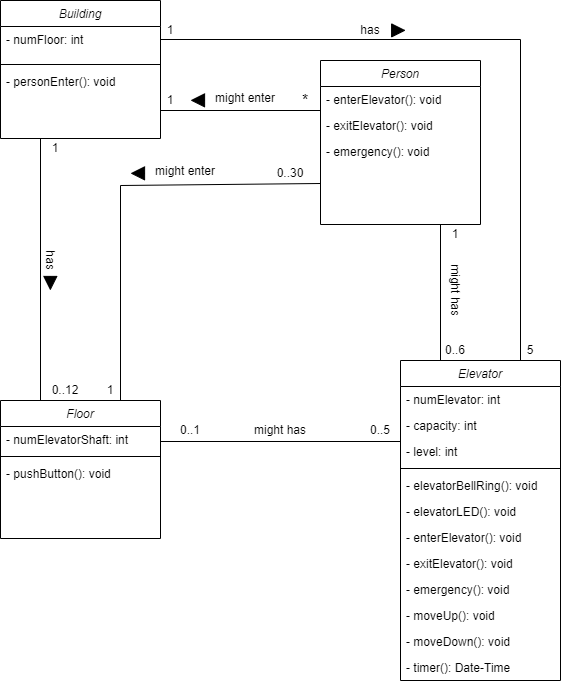

The diagram above was exported from draw.io. Its source (the exported page's mxGraphModel, read from the mxfile embedded in the PNG):
<mxGraphModel dx="1221" dy="726" grid="1" gridSize="10" guides="1" tooltips="1" connect="1" arrows="1" fold="1" page="1" pageScale="1" pageWidth="827" pageHeight="1169" math="0" shadow="0">
  <root>
    <mxCell id="WIyWlLk6GJQsqaUBKTNV-0" />
    <mxCell id="WIyWlLk6GJQsqaUBKTNV-1" parent="WIyWlLk6GJQsqaUBKTNV-0" />
    <mxCell id="zkfFHV4jXpPFQw0GAbJ--0" value="Building" style="swimlane;fontStyle=2;align=center;verticalAlign=top;childLayout=stackLayout;horizontal=1;startSize=26;horizontalStack=0;resizeParent=1;resizeLast=0;collapsible=1;marginBottom=0;rounded=0;shadow=0;strokeWidth=1;" parent="WIyWlLk6GJQsqaUBKTNV-1" vertex="1">
      <mxGeometry x="120" y="100" width="160" height="138" as="geometry">
        <mxRectangle x="230" y="140" width="160" height="26" as="alternateBounds" />
      </mxGeometry>
    </mxCell>
    <mxCell id="zkfFHV4jXpPFQw0GAbJ--1" value="- numFloor: int" style="text;align=left;verticalAlign=top;spacingLeft=4;spacingRight=4;overflow=hidden;rotatable=0;points=[[0,0.5],[1,0.5]];portConstraint=eastwest;" parent="zkfFHV4jXpPFQw0GAbJ--0" vertex="1">
      <mxGeometry y="26" width="160" height="34" as="geometry" />
    </mxCell>
    <mxCell id="zkfFHV4jXpPFQw0GAbJ--4" value="" style="line;html=1;strokeWidth=1;align=left;verticalAlign=middle;spacingTop=-1;spacingLeft=3;spacingRight=3;rotatable=0;labelPosition=right;points=[];portConstraint=eastwest;" parent="zkfFHV4jXpPFQw0GAbJ--0" vertex="1">
      <mxGeometry y="60" width="160" height="8" as="geometry" />
    </mxCell>
    <mxCell id="zkfFHV4jXpPFQw0GAbJ--5" value="- personEnter(): void" style="text;align=left;verticalAlign=top;spacingLeft=4;spacingRight=4;overflow=hidden;rotatable=0;points=[[0,0.5],[1,0.5]];portConstraint=eastwest;" parent="zkfFHV4jXpPFQw0GAbJ--0" vertex="1">
      <mxGeometry y="68" width="160" height="26" as="geometry" />
    </mxCell>
    <mxCell id="vKV0Cc70jtw7qtUJIWK9-0" value="Person" style="swimlane;fontStyle=2;align=center;verticalAlign=top;childLayout=stackLayout;horizontal=1;startSize=26;horizontalStack=0;resizeParent=1;resizeLast=0;collapsible=1;marginBottom=0;rounded=0;shadow=0;strokeWidth=1;" vertex="1" parent="WIyWlLk6GJQsqaUBKTNV-1">
      <mxGeometry x="440" y="160" width="160" height="164" as="geometry">
        <mxRectangle x="230" y="140" width="160" height="26" as="alternateBounds" />
      </mxGeometry>
    </mxCell>
    <mxCell id="vKV0Cc70jtw7qtUJIWK9-5" value="- enterElevator(): void&#10;" style="text;align=left;verticalAlign=top;spacingLeft=4;spacingRight=4;overflow=hidden;rotatable=0;points=[[0,0.5],[1,0.5]];portConstraint=eastwest;" vertex="1" parent="vKV0Cc70jtw7qtUJIWK9-0">
      <mxGeometry y="26" width="160" height="26" as="geometry" />
    </mxCell>
    <mxCell id="vKV0Cc70jtw7qtUJIWK9-26" value="- exitElevator(): void" style="text;align=left;verticalAlign=top;spacingLeft=4;spacingRight=4;overflow=hidden;rotatable=0;points=[[0,0.5],[1,0.5]];portConstraint=eastwest;" vertex="1" parent="vKV0Cc70jtw7qtUJIWK9-0">
      <mxGeometry y="52" width="160" height="26" as="geometry" />
    </mxCell>
    <mxCell id="vKV0Cc70jtw7qtUJIWK9-27" value="- emergency(): void" style="text;align=left;verticalAlign=top;spacingLeft=4;spacingRight=4;overflow=hidden;rotatable=0;points=[[0,0.5],[1,0.5]];portConstraint=eastwest;" vertex="1" parent="vKV0Cc70jtw7qtUJIWK9-0">
      <mxGeometry y="78" width="160" height="26" as="geometry" />
    </mxCell>
    <mxCell id="vKV0Cc70jtw7qtUJIWK9-6" value="Floor" style="swimlane;fontStyle=2;align=center;verticalAlign=top;childLayout=stackLayout;horizontal=1;startSize=26;horizontalStack=0;resizeParent=1;resizeLast=0;collapsible=1;marginBottom=0;rounded=0;shadow=0;strokeWidth=1;" vertex="1" parent="WIyWlLk6GJQsqaUBKTNV-1">
      <mxGeometry x="120" y="500" width="160" height="138" as="geometry">
        <mxRectangle x="230" y="140" width="160" height="26" as="alternateBounds" />
      </mxGeometry>
    </mxCell>
    <mxCell id="vKV0Cc70jtw7qtUJIWK9-7" value="- numElevatorShaft: int" style="text;align=left;verticalAlign=top;spacingLeft=4;spacingRight=4;overflow=hidden;rotatable=0;points=[[0,0.5],[1,0.5]];portConstraint=eastwest;" vertex="1" parent="vKV0Cc70jtw7qtUJIWK9-6">
      <mxGeometry y="26" width="160" height="26" as="geometry" />
    </mxCell>
    <mxCell id="vKV0Cc70jtw7qtUJIWK9-10" value="" style="line;html=1;strokeWidth=1;align=left;verticalAlign=middle;spacingTop=-1;spacingLeft=3;spacingRight=3;rotatable=0;labelPosition=right;points=[];portConstraint=eastwest;" vertex="1" parent="vKV0Cc70jtw7qtUJIWK9-6">
      <mxGeometry y="52" width="160" height="8" as="geometry" />
    </mxCell>
    <mxCell id="vKV0Cc70jtw7qtUJIWK9-11" value="- pushButton(): void" style="text;align=left;verticalAlign=top;spacingLeft=4;spacingRight=4;overflow=hidden;rotatable=0;points=[[0,0.5],[1,0.5]];portConstraint=eastwest;" vertex="1" parent="vKV0Cc70jtw7qtUJIWK9-6">
      <mxGeometry y="60" width="160" height="26" as="geometry" />
    </mxCell>
    <mxCell id="vKV0Cc70jtw7qtUJIWK9-12" value="Elevator" style="swimlane;fontStyle=2;align=center;verticalAlign=top;childLayout=stackLayout;horizontal=1;startSize=26;horizontalStack=0;resizeParent=1;resizeLast=0;collapsible=1;marginBottom=0;rounded=0;shadow=0;strokeWidth=1;" vertex="1" parent="WIyWlLk6GJQsqaUBKTNV-1">
      <mxGeometry x="520" y="460" width="160" height="320" as="geometry">
        <mxRectangle x="230" y="140" width="160" height="26" as="alternateBounds" />
      </mxGeometry>
    </mxCell>
    <mxCell id="vKV0Cc70jtw7qtUJIWK9-13" value="- numElevator: int" style="text;align=left;verticalAlign=top;spacingLeft=4;spacingRight=4;overflow=hidden;rotatable=0;points=[[0,0.5],[1,0.5]];portConstraint=eastwest;" vertex="1" parent="vKV0Cc70jtw7qtUJIWK9-12">
      <mxGeometry y="26" width="160" height="26" as="geometry" />
    </mxCell>
    <mxCell id="vKV0Cc70jtw7qtUJIWK9-14" value="- capacity: int" style="text;align=left;verticalAlign=top;spacingLeft=4;spacingRight=4;overflow=hidden;rotatable=0;points=[[0,0.5],[1,0.5]];portConstraint=eastwest;rounded=0;shadow=0;html=0;" vertex="1" parent="vKV0Cc70jtw7qtUJIWK9-12">
      <mxGeometry y="52" width="160" height="26" as="geometry" />
    </mxCell>
    <mxCell id="vKV0Cc70jtw7qtUJIWK9-15" value="- level: int" style="text;align=left;verticalAlign=top;spacingLeft=4;spacingRight=4;overflow=hidden;rotatable=0;points=[[0,0.5],[1,0.5]];portConstraint=eastwest;rounded=0;shadow=0;html=0;" vertex="1" parent="vKV0Cc70jtw7qtUJIWK9-12">
      <mxGeometry y="78" width="160" height="26" as="geometry" />
    </mxCell>
    <mxCell id="vKV0Cc70jtw7qtUJIWK9-16" value="" style="line;html=1;strokeWidth=1;align=left;verticalAlign=middle;spacingTop=-1;spacingLeft=3;spacingRight=3;rotatable=0;labelPosition=right;points=[];portConstraint=eastwest;" vertex="1" parent="vKV0Cc70jtw7qtUJIWK9-12">
      <mxGeometry y="104" width="160" height="8" as="geometry" />
    </mxCell>
    <mxCell id="vKV0Cc70jtw7qtUJIWK9-17" value="- elevatorBellRing(): void" style="text;align=left;verticalAlign=top;spacingLeft=4;spacingRight=4;overflow=hidden;rotatable=0;points=[[0,0.5],[1,0.5]];portConstraint=eastwest;" vertex="1" parent="vKV0Cc70jtw7qtUJIWK9-12">
      <mxGeometry y="112" width="160" height="26" as="geometry" />
    </mxCell>
    <mxCell id="vKV0Cc70jtw7qtUJIWK9-28" value="- elevatorLED(): void" style="text;align=left;verticalAlign=top;spacingLeft=4;spacingRight=4;overflow=hidden;rotatable=0;points=[[0,0.5],[1,0.5]];portConstraint=eastwest;" vertex="1" parent="vKV0Cc70jtw7qtUJIWK9-12">
      <mxGeometry y="138" width="160" height="26" as="geometry" />
    </mxCell>
    <mxCell id="vKV0Cc70jtw7qtUJIWK9-33" value="- enterElevator(): void" style="text;align=left;verticalAlign=top;spacingLeft=4;spacingRight=4;overflow=hidden;rotatable=0;points=[[0,0.5],[1,0.5]];portConstraint=eastwest;" vertex="1" parent="vKV0Cc70jtw7qtUJIWK9-12">
      <mxGeometry y="164" width="160" height="26" as="geometry" />
    </mxCell>
    <mxCell id="vKV0Cc70jtw7qtUJIWK9-34" value="- exitElevator(): void" style="text;align=left;verticalAlign=top;spacingLeft=4;spacingRight=4;overflow=hidden;rotatable=0;points=[[0,0.5],[1,0.5]];portConstraint=eastwest;" vertex="1" parent="vKV0Cc70jtw7qtUJIWK9-12">
      <mxGeometry y="190" width="160" height="26" as="geometry" />
    </mxCell>
    <mxCell id="vKV0Cc70jtw7qtUJIWK9-35" value="- emergency(): void" style="text;align=left;verticalAlign=top;spacingLeft=4;spacingRight=4;overflow=hidden;rotatable=0;points=[[0,0.5],[1,0.5]];portConstraint=eastwest;" vertex="1" parent="vKV0Cc70jtw7qtUJIWK9-12">
      <mxGeometry y="216" width="160" height="26" as="geometry" />
    </mxCell>
    <mxCell id="vKV0Cc70jtw7qtUJIWK9-29" value="- moveUp(): void" style="text;align=left;verticalAlign=top;spacingLeft=4;spacingRight=4;overflow=hidden;rotatable=0;points=[[0,0.5],[1,0.5]];portConstraint=eastwest;" vertex="1" parent="vKV0Cc70jtw7qtUJIWK9-12">
      <mxGeometry y="242" width="160" height="26" as="geometry" />
    </mxCell>
    <mxCell id="vKV0Cc70jtw7qtUJIWK9-30" value="- moveDown(): void" style="text;align=left;verticalAlign=top;spacingLeft=4;spacingRight=4;overflow=hidden;rotatable=0;points=[[0,0.5],[1,0.5]];portConstraint=eastwest;" vertex="1" parent="vKV0Cc70jtw7qtUJIWK9-12">
      <mxGeometry y="268" width="160" height="26" as="geometry" />
    </mxCell>
    <mxCell id="vKV0Cc70jtw7qtUJIWK9-31" value="- timer(): Date-Time" style="text;align=left;verticalAlign=top;spacingLeft=4;spacingRight=4;overflow=hidden;rotatable=0;points=[[0,0.5],[1,0.5]];portConstraint=eastwest;" vertex="1" parent="vKV0Cc70jtw7qtUJIWK9-12">
      <mxGeometry y="294" width="160" height="26" as="geometry" />
    </mxCell>
    <mxCell id="vKV0Cc70jtw7qtUJIWK9-18" value="" style="endArrow=none;html=1;rounded=0;entryX=0;entryY=0.923;entryDx=0;entryDy=0;entryPerimeter=0;" edge="1" parent="WIyWlLk6GJQsqaUBKTNV-1">
      <mxGeometry width="50" height="50" relative="1" as="geometry">
        <mxPoint x="280" y="210" as="sourcePoint" />
        <mxPoint x="440" y="209.99800000000005" as="targetPoint" />
      </mxGeometry>
    </mxCell>
    <mxCell id="vKV0Cc70jtw7qtUJIWK9-19" value="" style="endArrow=none;html=1;rounded=0;entryX=0.75;entryY=0;entryDx=0;entryDy=0;" edge="1" parent="WIyWlLk6GJQsqaUBKTNV-1" target="vKV0Cc70jtw7qtUJIWK9-12">
      <mxGeometry width="50" height="50" relative="1" as="geometry">
        <mxPoint x="280" y="139" as="sourcePoint" />
        <mxPoint x="660" y="139" as="targetPoint" />
        <Array as="points">
          <mxPoint x="640" y="139" />
        </Array>
      </mxGeometry>
    </mxCell>
    <mxCell id="vKV0Cc70jtw7qtUJIWK9-20" value="" style="endArrow=none;html=1;rounded=0;exitX=0.25;exitY=0;exitDx=0;exitDy=0;entryX=0.25;entryY=1;entryDx=0;entryDy=0;" edge="1" parent="WIyWlLk6GJQsqaUBKTNV-1" source="vKV0Cc70jtw7qtUJIWK9-6" target="zkfFHV4jXpPFQw0GAbJ--0">
      <mxGeometry width="50" height="50" relative="1" as="geometry">
        <mxPoint x="390" y="340" as="sourcePoint" />
        <mxPoint x="440" y="290" as="targetPoint" />
      </mxGeometry>
    </mxCell>
    <mxCell id="vKV0Cc70jtw7qtUJIWK9-21" value="" style="endArrow=none;html=1;rounded=0;exitX=0.75;exitY=0;exitDx=0;exitDy=0;entryX=0;entryY=0.75;entryDx=0;entryDy=0;" edge="1" parent="WIyWlLk6GJQsqaUBKTNV-1" source="vKV0Cc70jtw7qtUJIWK9-6" target="vKV0Cc70jtw7qtUJIWK9-0">
      <mxGeometry width="50" height="50" relative="1" as="geometry">
        <mxPoint x="390" y="340" as="sourcePoint" />
        <mxPoint x="440" y="290" as="targetPoint" />
        <Array as="points">
          <mxPoint x="240" y="285" />
        </Array>
      </mxGeometry>
    </mxCell>
    <mxCell id="vKV0Cc70jtw7qtUJIWK9-22" value="" style="endArrow=none;html=1;rounded=0;exitX=0.25;exitY=0;exitDx=0;exitDy=0;entryX=0.75;entryY=1;entryDx=0;entryDy=0;" edge="1" parent="WIyWlLk6GJQsqaUBKTNV-1" source="vKV0Cc70jtw7qtUJIWK9-12" target="vKV0Cc70jtw7qtUJIWK9-0">
      <mxGeometry width="50" height="50" relative="1" as="geometry">
        <mxPoint x="390" y="340" as="sourcePoint" />
        <mxPoint x="570" y="350" as="targetPoint" />
      </mxGeometry>
    </mxCell>
    <mxCell id="vKV0Cc70jtw7qtUJIWK9-23" value="" style="endArrow=none;html=1;rounded=0;" edge="1" parent="WIyWlLk6GJQsqaUBKTNV-1">
      <mxGeometry width="50" height="50" relative="1" as="geometry">
        <mxPoint x="280" y="541" as="sourcePoint" />
        <mxPoint x="520" y="541" as="targetPoint" />
      </mxGeometry>
    </mxCell>
    <mxCell id="vKV0Cc70jtw7qtUJIWK9-36" value="0..1" style="text;html=1;strokeColor=none;fillColor=none;align=center;verticalAlign=middle;whiteSpace=wrap;rounded=0;" vertex="1" parent="WIyWlLk6GJQsqaUBKTNV-1">
      <mxGeometry x="280" y="520" width="60" height="20" as="geometry" />
    </mxCell>
    <mxCell id="vKV0Cc70jtw7qtUJIWK9-37" value="0..5" style="text;html=1;strokeColor=none;fillColor=none;align=center;verticalAlign=middle;whiteSpace=wrap;rounded=0;" vertex="1" parent="WIyWlLk6GJQsqaUBKTNV-1">
      <mxGeometry x="470" y="520" width="60" height="20" as="geometry" />
    </mxCell>
    <mxCell id="vKV0Cc70jtw7qtUJIWK9-38" value="1" style="text;html=1;strokeColor=none;fillColor=none;align=center;verticalAlign=middle;whiteSpace=wrap;rounded=0;" vertex="1" parent="WIyWlLk6GJQsqaUBKTNV-1">
      <mxGeometry x="160" y="238" width="30" height="20" as="geometry" />
    </mxCell>
    <mxCell id="vKV0Cc70jtw7qtUJIWK9-39" value="has" style="text;html=1;strokeColor=none;fillColor=none;align=center;verticalAlign=middle;whiteSpace=wrap;rounded=0;rotation=90;" vertex="1" parent="WIyWlLk6GJQsqaUBKTNV-1">
      <mxGeometry x="140" y="350" width="60" height="20" as="geometry" />
    </mxCell>
    <mxCell id="vKV0Cc70jtw7qtUJIWK9-40" value="0..12" style="text;html=1;strokeColor=none;fillColor=none;align=center;verticalAlign=middle;whiteSpace=wrap;rounded=0;" vertex="1" parent="WIyWlLk6GJQsqaUBKTNV-1">
      <mxGeometry x="160" y="480" width="50" height="20" as="geometry" />
    </mxCell>
    <mxCell id="vKV0Cc70jtw7qtUJIWK9-41" value="1" style="text;html=1;strokeColor=none;fillColor=none;align=center;verticalAlign=middle;whiteSpace=wrap;rounded=0;" vertex="1" parent="WIyWlLk6GJQsqaUBKTNV-1">
      <mxGeometry x="260" y="120" width="60" height="20" as="geometry" />
    </mxCell>
    <mxCell id="vKV0Cc70jtw7qtUJIWK9-42" value="has" style="text;html=1;strokeColor=none;fillColor=none;align=center;verticalAlign=middle;whiteSpace=wrap;rounded=0;rotation=0;" vertex="1" parent="WIyWlLk6GJQsqaUBKTNV-1">
      <mxGeometry x="460" y="120" width="60" height="20" as="geometry" />
    </mxCell>
    <mxCell id="vKV0Cc70jtw7qtUJIWK9-43" value="5" style="text;html=1;strokeColor=none;fillColor=none;align=center;verticalAlign=middle;whiteSpace=wrap;rounded=0;" vertex="1" parent="WIyWlLk6GJQsqaUBKTNV-1">
      <mxGeometry x="640" y="440" width="20" height="20" as="geometry" />
    </mxCell>
    <mxCell id="vKV0Cc70jtw7qtUJIWK9-44" value="0..6" style="text;html=1;strokeColor=none;fillColor=none;align=center;verticalAlign=middle;whiteSpace=wrap;rounded=0;" vertex="1" parent="WIyWlLk6GJQsqaUBKTNV-1">
      <mxGeometry x="550" y="440" width="50" height="20" as="geometry" />
    </mxCell>
    <mxCell id="vKV0Cc70jtw7qtUJIWK9-45" value="1" style="text;html=1;strokeColor=none;fillColor=none;align=center;verticalAlign=middle;whiteSpace=wrap;rounded=0;" vertex="1" parent="WIyWlLk6GJQsqaUBKTNV-1">
      <mxGeometry x="550" y="324" width="50" height="20" as="geometry" />
    </mxCell>
    <mxCell id="vKV0Cc70jtw7qtUJIWK9-46" value="might has" style="text;html=1;strokeColor=none;fillColor=none;align=center;verticalAlign=middle;whiteSpace=wrap;rounded=0;rotation=0;" vertex="1" parent="WIyWlLk6GJQsqaUBKTNV-1">
      <mxGeometry x="370" y="520" width="60" height="20" as="geometry" />
    </mxCell>
    <mxCell id="vKV0Cc70jtw7qtUJIWK9-47" value="might has" style="text;html=1;strokeColor=none;fillColor=none;align=center;verticalAlign=middle;whiteSpace=wrap;rounded=0;rotation=90;" vertex="1" parent="WIyWlLk6GJQsqaUBKTNV-1">
      <mxGeometry x="545" y="380" width="60" height="20" as="geometry" />
    </mxCell>
    <mxCell id="vKV0Cc70jtw7qtUJIWK9-49" value="0..30" style="text;html=1;strokeColor=none;fillColor=none;align=center;verticalAlign=middle;whiteSpace=wrap;rounded=0;" vertex="1" parent="WIyWlLk6GJQsqaUBKTNV-1">
      <mxGeometry x="380" y="258" width="60" height="30" as="geometry" />
    </mxCell>
    <mxCell id="vKV0Cc70jtw7qtUJIWK9-50" value="1&lt;br&gt;" style="text;html=1;strokeColor=none;fillColor=none;align=center;verticalAlign=middle;whiteSpace=wrap;rounded=0;" vertex="1" parent="WIyWlLk6GJQsqaUBKTNV-1">
      <mxGeometry x="210" y="480" width="40" height="20" as="geometry" />
    </mxCell>
    <mxCell id="vKV0Cc70jtw7qtUJIWK9-52" value="might enter" style="text;html=1;strokeColor=none;fillColor=none;align=center;verticalAlign=middle;whiteSpace=wrap;rounded=0;rotation=0;" vertex="1" parent="WIyWlLk6GJQsqaUBKTNV-1">
      <mxGeometry x="270" y="258" width="70" height="25" as="geometry" />
    </mxCell>
    <mxCell id="vKV0Cc70jtw7qtUJIWK9-54" value="" style="endArrow=block;endFill=1;endSize=12;html=1;rounded=0;" edge="1" parent="WIyWlLk6GJQsqaUBKTNV-1">
      <mxGeometry width="160" relative="1" as="geometry">
        <mxPoint x="169.86" y="380" as="sourcePoint" />
        <mxPoint x="169.86" y="390" as="targetPoint" />
        <Array as="points">
          <mxPoint x="169.86" y="380" />
        </Array>
      </mxGeometry>
    </mxCell>
    <mxCell id="vKV0Cc70jtw7qtUJIWK9-56" value="" style="endArrow=block;endFill=1;endSize=12;html=1;rounded=0;" edge="1" parent="WIyWlLk6GJQsqaUBKTNV-1">
      <mxGeometry width="160" relative="1" as="geometry">
        <mxPoint x="514.8000000000001" y="129.92" as="sourcePoint" />
        <mxPoint x="525.2" y="129.92" as="targetPoint" />
        <Array as="points">
          <mxPoint x="514.8000000000001" y="129.92" />
        </Array>
      </mxGeometry>
    </mxCell>
    <mxCell id="vKV0Cc70jtw7qtUJIWK9-57" value="" style="endArrow=block;endFill=1;endSize=12;html=1;rounded=0;" edge="1" parent="WIyWlLk6GJQsqaUBKTNV-1">
      <mxGeometry width="160" relative="1" as="geometry">
        <mxPoint x="260" y="272.86" as="sourcePoint" />
        <mxPoint x="250" y="272.86" as="targetPoint" />
        <Array as="points">
          <mxPoint x="260" y="272.86" />
        </Array>
      </mxGeometry>
    </mxCell>
    <mxCell id="vKV0Cc70jtw7qtUJIWK9-58" value="1" style="text;html=1;strokeColor=none;fillColor=none;align=center;verticalAlign=middle;whiteSpace=wrap;rounded=0;" vertex="1" parent="WIyWlLk6GJQsqaUBKTNV-1">
      <mxGeometry x="260" y="190" width="60" height="20" as="geometry" />
    </mxCell>
    <mxCell id="vKV0Cc70jtw7qtUJIWK9-59" value="&lt;font style=&quot;font-size: 16px&quot;&gt;*&lt;/font&gt;" style="text;html=1;strokeColor=none;fillColor=none;align=center;verticalAlign=middle;whiteSpace=wrap;rounded=0;" vertex="1" parent="WIyWlLk6GJQsqaUBKTNV-1">
      <mxGeometry x="410" y="190" width="30" height="20" as="geometry" />
    </mxCell>
    <mxCell id="vKV0Cc70jtw7qtUJIWK9-61" value="might enter" style="text;html=1;strokeColor=none;fillColor=none;align=center;verticalAlign=middle;whiteSpace=wrap;rounded=0;rotation=0;" vertex="1" parent="WIyWlLk6GJQsqaUBKTNV-1">
      <mxGeometry x="330" y="185" width="70" height="25" as="geometry" />
    </mxCell>
    <mxCell id="vKV0Cc70jtw7qtUJIWK9-62" value="" style="endArrow=block;endFill=1;endSize=12;html=1;rounded=0;" edge="1" parent="WIyWlLk6GJQsqaUBKTNV-1">
      <mxGeometry width="160" relative="1" as="geometry">
        <mxPoint x="320.0000000000001" y="199.86" as="sourcePoint" />
        <mxPoint x="310.0000000000001" y="199.86" as="targetPoint" />
        <Array as="points">
          <mxPoint x="320" y="199.86" />
        </Array>
      </mxGeometry>
    </mxCell>
  </root>
</mxGraphModel>